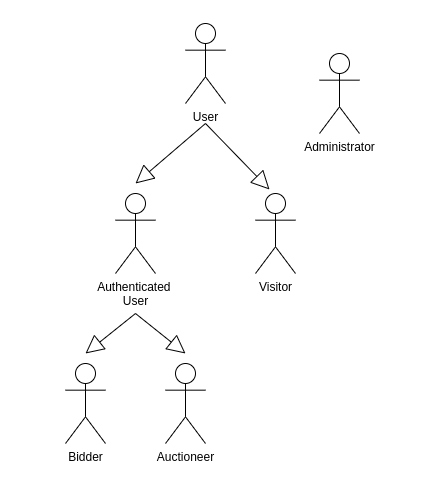

The diagram above was exported from draw.io. Its source (the exported page's mxGraphModel, read from the mxfile embedded in the PNG):
<mxGraphModel dx="525" dy="478" grid="0" gridSize="10" guides="1" tooltips="1" connect="1" arrows="1" fold="1" page="1" pageScale="1" pageWidth="827" pageHeight="1169" background="none" math="0" shadow="0">
  <root>
    <mxCell id="0" />
    <mxCell id="1" parent="0" />
    <mxCell id="FHQ6Pt4o-E7oLBZg4tdF-14" value="" style="rounded=0;whiteSpace=wrap;html=1;labelBackgroundColor=#000000;fillColor=#000000;" vertex="1" parent="1">
      <mxGeometry x="55" y="17" width="440" height="480" as="geometry" />
    </mxCell>
    <mxCell id="FHQ6Pt4o-E7oLBZg4tdF-3" value="User" style="shape=umlActor;verticalLabelPosition=bottom;verticalAlign=top;html=1;strokeColor=#FFFFFF;fontColor=#FFFFFF;fillColor=#000000;" vertex="1" parent="1">
      <mxGeometry x="240" y="40" width="40" height="80" as="geometry" />
    </mxCell>
    <mxCell id="FHQ6Pt4o-E7oLBZg4tdF-4" value="Authenticated&amp;nbsp;&lt;br&gt;User" style="shape=umlActor;verticalLabelPosition=bottom;verticalAlign=top;html=1;strokeColor=#FFFFFF;fontColor=#FFFFFF;fillColor=#000000;" vertex="1" parent="1">
      <mxGeometry x="170" y="210" width="40" height="80" as="geometry" />
    </mxCell>
    <mxCell id="FHQ6Pt4o-E7oLBZg4tdF-6" value="Visitor" style="shape=umlActor;verticalLabelPosition=bottom;verticalAlign=top;html=1;fontColor=#FFFFFF;strokeColor=#FFFFFF;fillColor=#000000;" vertex="1" parent="1">
      <mxGeometry x="310" y="210" width="40" height="80" as="geometry" />
    </mxCell>
    <mxCell id="FHQ6Pt4o-E7oLBZg4tdF-7" value="Bidder" style="shape=umlActor;verticalLabelPosition=bottom;verticalAlign=top;html=1;fontColor=#FFFFFF;strokeColor=#FFFFFF;fillColor=#000000;" vertex="1" parent="1">
      <mxGeometry x="120" y="380" width="40" height="80" as="geometry" />
    </mxCell>
    <mxCell id="FHQ6Pt4o-E7oLBZg4tdF-8" value="Auctioneer" style="shape=umlActor;verticalLabelPosition=bottom;verticalAlign=top;html=1;strokeColor=#FFFFFF;fontColor=#FFFFFF;fillColor=#000000;" vertex="1" parent="1">
      <mxGeometry x="220" y="380" width="40" height="80" as="geometry" />
    </mxCell>
    <mxCell id="FHQ6Pt4o-E7oLBZg4tdF-9" value="" style="endArrow=block;endSize=16;endFill=0;html=1;rounded=0;strokeColor=#FFFFFF;" edge="1" parent="1">
      <mxGeometry width="160" relative="1" as="geometry">
        <mxPoint x="260" y="140" as="sourcePoint" />
        <mxPoint x="190" y="200" as="targetPoint" />
      </mxGeometry>
    </mxCell>
    <mxCell id="FHQ6Pt4o-E7oLBZg4tdF-10" value="" style="endArrow=block;endSize=16;endFill=0;html=1;rounded=0;entryX=0.35;entryY=-0.05;entryDx=0;entryDy=0;entryPerimeter=0;strokeColor=#FFFFFF;" edge="1" parent="1" target="FHQ6Pt4o-E7oLBZg4tdF-6">
      <mxGeometry width="160" relative="1" as="geometry">
        <mxPoint x="260" y="140" as="sourcePoint" />
        <mxPoint x="330" y="210" as="targetPoint" />
      </mxGeometry>
    </mxCell>
    <mxCell id="FHQ6Pt4o-E7oLBZg4tdF-11" value="" style="endArrow=block;endSize=16;endFill=0;html=1;rounded=0;strokeColor=#FFFFFF;" edge="1" parent="1">
      <mxGeometry width="160" relative="1" as="geometry">
        <mxPoint x="190" y="330" as="sourcePoint" />
        <mxPoint x="140" y="370" as="targetPoint" />
      </mxGeometry>
    </mxCell>
    <mxCell id="FHQ6Pt4o-E7oLBZg4tdF-12" value="" style="endArrow=block;endSize=16;endFill=0;html=1;rounded=0;strokeColor=#FFFFFF;" edge="1" parent="1">
      <mxGeometry width="160" relative="1" as="geometry">
        <mxPoint x="190" y="330" as="sourcePoint" />
        <mxPoint x="240" y="370" as="targetPoint" />
      </mxGeometry>
    </mxCell>
    <mxCell id="FHQ6Pt4o-E7oLBZg4tdF-13" value="Administrator" style="shape=umlActor;verticalLabelPosition=bottom;verticalAlign=top;html=1;fontColor=#FFFFFF;strokeColor=#FFFFFF;fillColor=#000000;" vertex="1" parent="1">
      <mxGeometry x="374" y="70" width="40" height="80" as="geometry" />
    </mxCell>
  </root>
</mxGraphModel>